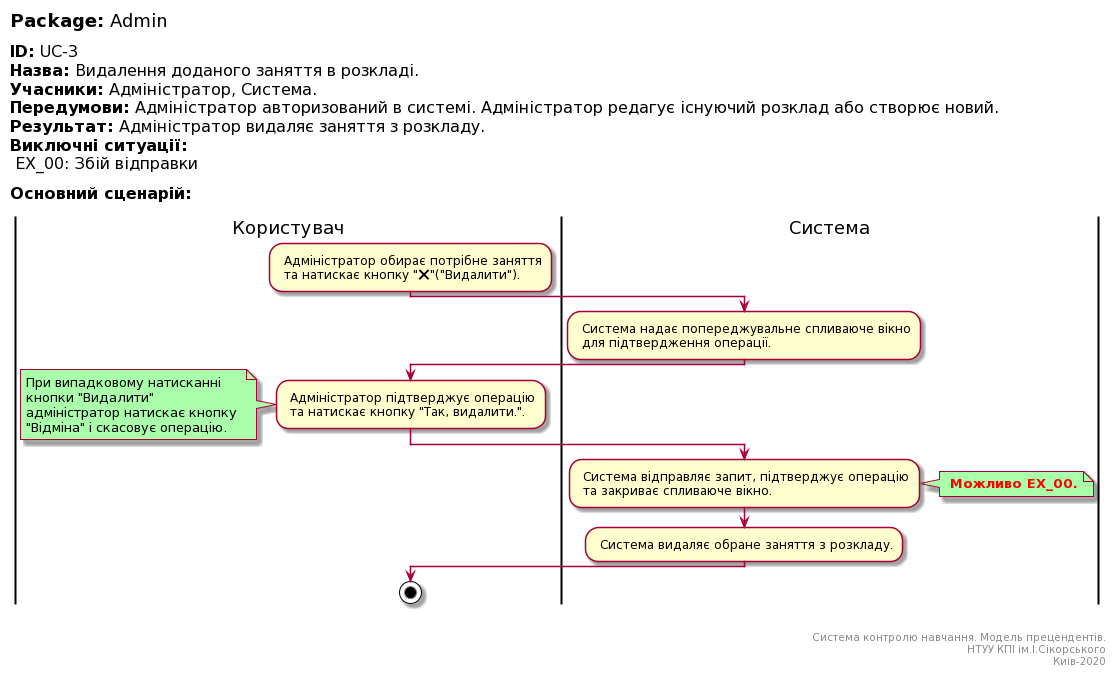

The diagram above was rendered by PlantUML. Its source (embedded in the PNG):
@startuml
left header
<font color=000 size=18><b>Package:</b> Admin

<font color=000 size=16><b>ID:</b> UC-3
<font color=000 size=16><b>Назва:</b> Видалення доданого заняття в розкладі.
<font color=000 size=16><b>Учасники:</b> Адміністратор, Система.
<font color=000 size=16><b>Передумови:</b> Адміністратор авторизований в системі. Адміністратор редагує існуючий розклад або створює новий.
<font color=000 size=16><b>Результат:</b> Адміністратор видаляє заняття з розкладу.
<font color=000 size=16><b>Виключні ситуації:</b>
<font color=000 size=16> EX_00: Збій відправки

<font color=000 size=16><b>Основний сценарій:</b>

end header

|Користувач|
: Адміністратор обирає потрібне заняття
 та натискає кнопку "❌"("Видалити").;

|Система|
: Система надає попереджувальне спливаюче вікно
 для підтвердження операції.;

|Користувач|
: Адміністратор підтверджує операцію
 та натискає кнопку "Так, видалити.".;

note left #aaffaa
При випадковому натисканні 
кнопки "Видалити"
адміністратор натискає кнопку 
"Відміна" і скасовує операцію.
end note

|Система|
: Система відправляє запит, підтверджує операцію
 та закриває спливаюче вікно.;

note right #aaffaa
<font color=red><b> Можливо EX_00.
end note

: Система видаляє обране заняття з розкладу.;

|Користувач|
stop;

right footer


Система контролю навчання. Модель прецендентів.
НТУУ КПІ ім.І.Сікорського
Киів-2020
end footer
@enduml